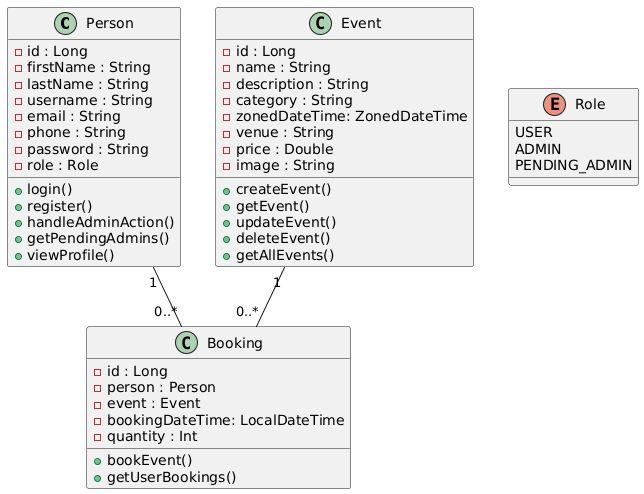

The diagram above was rendered by PlantUML. Its source (embedded in the PNG):
@startuml
class Person {
  -id : Long
  -firstName : String
  -lastName : String
  -username : String
  -email : String
  -phone : String
  -password : String
  -role : Role
  +login()
  +register()
+handleAdminAction()
+getPendingAdmins()
+viewProfile()
}

enum Role {
  USER
  ADMIN
  PENDING_ADMIN
}

class Event {
  -id : Long
  -name : String
  -description : String
  -category : String
  -zonedDateTime: ZonedDateTime
  -venue : String
  -price : Double
  -image : String
  +createEvent()
+getEvent()
+updateEvent()
+deleteEvent()
+getAllEvents()
}

class Booking {
  -id : Long
  -person : Person
  -event : Event
  -bookingDateTime: LocalDateTime
- quantity : Int
  +bookEvent()
+getUserBookings()
}

Person "1" -- "0..*" Booking
Event "1" -- "0..*" Booking
@enduml